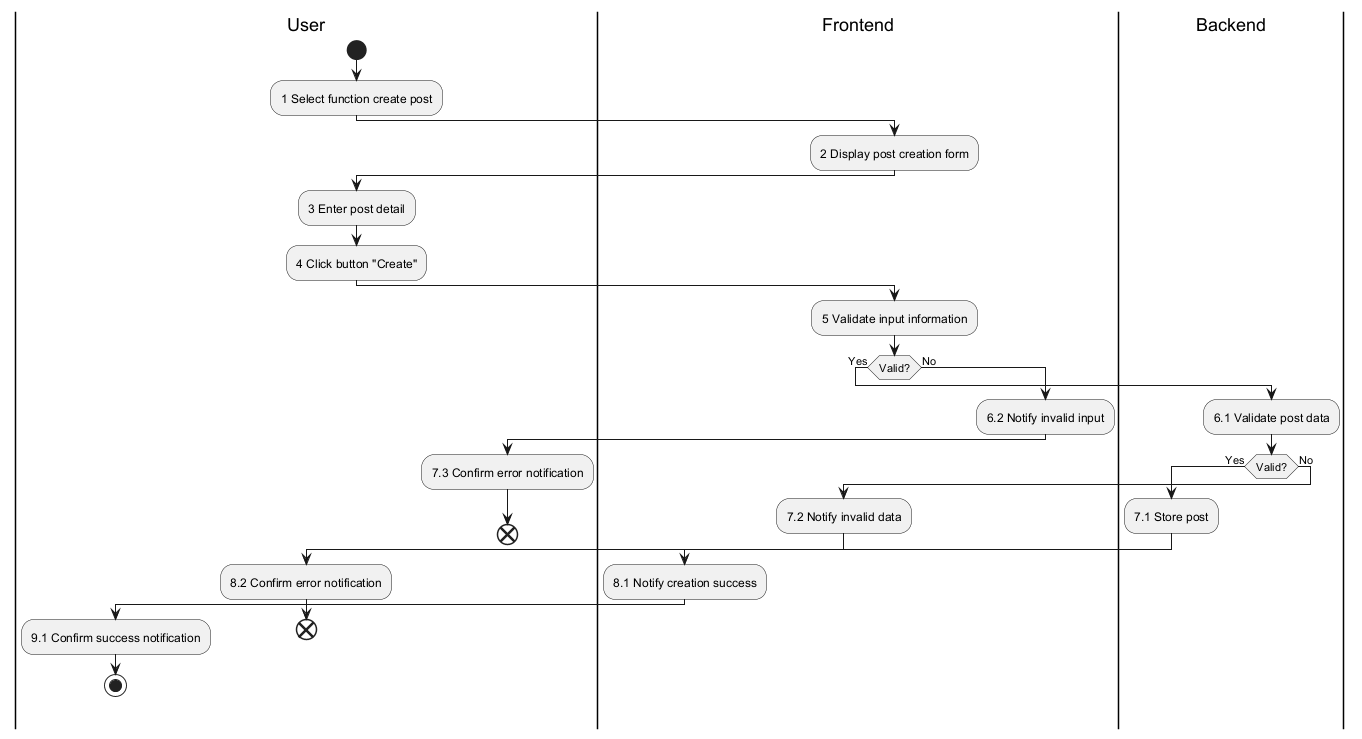

The diagram above was rendered by PlantUML. Its source (embedded in the PNG):
@startuml
|User|
|Frontend|
|Backend|

|User|
start
:1 Select function create post;
|Frontend|
:2 Display post creation form;
|User|
:3 Enter post detail;
:4 Click button "Create";
|Frontend|
:5 Validate input information;
if (Valid?) then (Yes)
  |Backend|
  :6.1 Validate post data;
  if (Valid?) then (Yes)
    :7.1 Store post;
    |Frontend|
    :8.1 Notify creation success;
    |User|
    :9.1 Confirm success notification;
    stop
  else (No)
    |Frontend|
    :7.2 Notify invalid data;
    |User|
    :8.2 Confirm error notification;
    end
  endif
else (No)
  |Frontend|
  :6.2 Notify invalid input;
  |User|
  :7.3 Confirm error notification;
  end
endif
@enduml